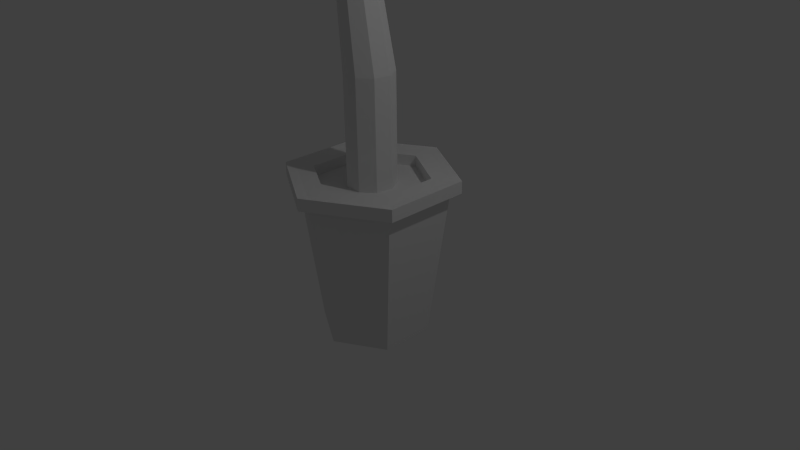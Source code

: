 # Source: tree1.blend  (saved by Blender 2.72.0; exported with 4.5.12 LTS)
import bpy
from mathutils import Matrix  # noqa: F401  (used for matrix-valued properties, if any)

bpy.ops.wm.read_factory_settings(use_empty=True)
scene = bpy.context.scene
scene.name = 'Scene'

# ---- collections
col_collection_1 = bpy.data.collections.new('Collection 1'); scene.collection.children.link(col_collection_1)

# ---- world
world_world = bpy.data.worlds.new('World'); scene.world = world_world
world_world.color = (0.05088, 0.05088, 0.05088)
world_world.use_sun_shadow = False
world_world.sun_shadow_jitter_overblur = 0.0
world_world.cycles.sampling_method = 'MANUAL'
world_world.cycles.sample_map_resolution = 256

# ---- cameras
cam_camera = bpy.data.cameras.new('Camera')
cam_camera.clip_end = 100.0
cam_camera.lens = 35.0
cam_camera.sensor_width = 32.0
cam_camera.sensor_height = 18.0
cam_camera.ortho_scale = 7.314
cam_camera.dof.focus_distance = 0.0
cam_camera.dof.aperture_fstop = 128.0

# ---- lights
light_lamp = bpy.data.lights.new('Lamp', 'POINT')
light_lamp.transmission_factor = 0.0
light_lamp.cutoff_distance = 30.0
light_lamp.energy = 100.0
light_lamp.shadow_buffer_clip_start = 1.001
light_lamp.shadow_soft_size = 0.1
light_lamp.shadow_maximum_resolution = 0.006
light_lamp.use_absolute_resolution = True
light_lamp.cycles.use_multiple_importance_sampling = False

# ---- meshes
me_cylinder_008 = bpy.data.meshes.new('Cylinder.008')
me_cylinder_008.from_pydata([(-8.619e-09, 0.3206, 0.8908), (-8.619e-09, 0.3206, 2.418), (0.2061, 0.2456, 0.8908), (0.2061, 0.2456, 2.418), (0.3157, 0.05567, 0.8908), (0.3157, 0.05567, 2.418), (0.2777, -0.1603, 0.8908), (0.2777, -0.1603, 2.418), (0.1097, -0.3013, 0.8908), (0.1097, -0.3013, 2.418), (-0.1097, -0.3013, 0.8908), (-0.1097, -0.3013, 2.418), (-0.2777, -0.1603, 0.8908), (-0.2777, -0.1603, 2.418), (-0.3157, 0.05567, 0.8908), (-0.3157, 0.05567, 2.418), (-0.2061, 0.2456, 0.8908), (-0.2061, 0.2456, 2.418), (-0.2102, 0.2438, 3.81), (-0.05351, 0.1867, 3.81), (0.02986, 0.04233, 3.81), (0.0009065, -0.1219, 3.81), (-0.1268, -0.2291, 3.81), (-0.2936, -0.2291, 3.81), (-0.4213, -0.1219, 3.81), (-0.4503, 0.04233, 3.81), (-0.3669, 0.1867, 3.81), (-0.04379, 0.2154, 4.861), (0.09464, 0.165, 4.861), (0.1683, 0.0374, 4.861), (0.1427, -0.1077, 4.861), (0.02987, -0.2024, 4.861), (-0.1174, -0.2024, 4.861), (-0.2303, -0.1077, 4.861), (-0.2559, 0.0374, 4.861), (-0.1822, 0.165, 4.861), (-0.1314, 0.3779, 6.0), (0.137, 0.2895, 6.0), (0.2799, 0.06562, 6.0), (0.2303, -0.1889, 6.0), (0.01145, -0.3551, 6.0), (-0.2742, -0.3551, 6.0), (-0.493, -0.1889, 6.0), (-0.5426, 0.06562, 6.0), (-0.3998, 0.2895, 6.0)], [], [(0, 1, 3, 2), (2, 3, 5, 4), (4, 5, 7, 6), (6, 7, 9, 8), (8, 9, 11, 10), (10, 11, 13, 12), (12, 13, 15, 14), (1, 17, 26, 18), (16, 17, 1, 0), (14, 15, 17, 16), (18, 26, 35, 27), (17, 15, 25, 26), (15, 13, 24, 25), (13, 11, 23, 24), (11, 9, 22, 23), (9, 7, 21, 22), (7, 5, 20, 21), (5, 3, 19, 20), (3, 1, 18, 19), (27, 35, 44, 36), (26, 25, 34, 35), (25, 24, 33, 34), (24, 23, 32, 33), (23, 22, 31, 32), (22, 21, 30, 31), (21, 20, 29, 30), (20, 19, 28, 29), (19, 18, 27, 28), (35, 34, 43, 44), (34, 33, 42, 43), (33, 32, 41, 42), (32, 31, 40, 41), (31, 30, 39, 40), (30, 29, 38, 39), (29, 28, 37, 38), (28, 27, 36, 37)])
_uv = me_cylinder_008.uv_layers.new(name='UVMap')
_uv.uv.foreach_set('vector', [0.5265, 0.002463, 0.5124, 0.3004, 0.4431, 0.2999, 0.4573, 0.001878, 0.4573, 0.001878, 0.4431, 0.2999, 0.3533, 0.2989, 0.3674, 0.0009054, 0.3674, 0.0009054, 0.3533, 0.2989, 0.2849, 0.298, 0.299, 0.0, 1.0, 0.002349, 0.9822, 0.3003, 0.8923, 0.2991, 0.9102, 0.001132, 0.9102, 0.001132, 0.8923, 0.2991, 0.8231, 0.2979, 0.8409, 0.0, 0.2349, 5.785e-05, 0.2342, 0.298, 0.1443, 0.298, 0.145, 0.0, 0.537, 0.999, 0.54, 0.7012, 0.6085, 0.7004, 0.6055, 0.9982, 0.7676, 0.7016, 0.6983, 0.7005, 0.6469, 0.428, 0.6996, 0.4288, 0.6954, 0.9984, 0.6983, 0.7005, 0.7676, 0.7016, 0.7646, 0.9995, 0.6055, 0.9982, 0.6085, 0.7004, 0.6983, 0.7005, 0.6954, 0.9984, 0.6996, 0.4288, 0.6469, 0.428, 0.6796, 0.2241, 0.7261, 0.2249, 0.6983, 0.7005, 0.6085, 0.7004, 0.5786, 0.4278, 0.6469, 0.428, 0.6085, 0.7004, 0.54, 0.7012, 0.5265, 0.4285, 0.5786, 0.4278, 0.1443, 0.298, 0.2342, 0.298, 0.1566, 0.5701, 0.08828, 0.57, 0.8231, 0.2979, 0.8923, 0.2991, 0.8202, 0.5698, 0.7676, 0.5689, 0.8923, 0.2991, 0.9822, 0.3003, 0.8885, 0.5707, 0.8202, 0.5698, 0.2849, 0.298, 0.3533, 0.2989, 0.3949, 0.571, 0.3429, 0.5703, 0.3533, 0.2989, 0.4431, 0.2999, 0.4632, 0.5717, 0.3949, 0.571, 0.4431, 0.2999, 0.5124, 0.3004, 0.5159, 0.5722, 0.4632, 0.5717, 0.7261, 0.2249, 0.6796, 0.2241, 0.6807, 0.0003138, 0.7676, 0.001768, 0.6469, 0.428, 0.5786, 0.4278, 0.6192, 0.224, 0.6796, 0.2241, 0.03628, 0.5694, 0.08828, 0.57, 0.1444, 0.7744, 0.0985, 0.7739, 0.08828, 0.57, 0.1566, 0.5701, 0.2048, 0.7745, 0.1444, 0.7744, 0.7676, 0.5689, 0.8202, 0.5698, 0.8644, 0.7757, 0.8179, 0.775, 0.8202, 0.5698, 0.8885, 0.5707, 0.9248, 0.7766, 0.8644, 0.7757, 0.3429, 0.5703, 0.3949, 0.571, 0.3547, 0.7759, 0.3087, 0.7753, 0.3949, 0.571, 0.4632, 0.5717, 0.415, 0.7766, 0.3547, 0.7759, 0.4632, 0.5717, 0.5159, 0.5722, 0.4615, 0.777, 0.415, 0.7766, 0.6796, 0.2241, 0.6192, 0.224, 0.5719, 0.0, 0.6807, 0.0003138, 0.0985, 0.7739, 0.1444, 0.7744, 0.08209, 0.9978, 0.0, 0.9969, 0.1444, 0.7744, 0.2048, 0.7745, 0.1946, 0.9978, 0.08209, 0.9978, 0.2048, 0.7745, 0.2514, 0.774, 0.2849, 0.9969, 0.1946, 0.9978, 0.8644, 0.7757, 0.9248, 0.7766, 0.9179, 0.999, 0.8055, 0.9975, 0.9248, 0.7766, 0.9707, 0.7771, 1.0, 0.9999, 0.9179, 0.999, 0.3547, 0.7759, 0.415, 0.7766, 0.4396, 0.9993, 0.3309, 0.9981, 0.415, 0.7766, 0.4615, 0.777, 0.5265, 1.0, 0.4396, 0.9993])
me_cylinder_008.use_remesh_preserve_volume = False
me_cylinder_008.use_remesh_preserve_attributes = False
me_cylinder_008.use_mirror_vertex_groups = False
me_cylinder_008.update()
me_cylinder_007 = bpy.data.meshes.new('Cylinder.007')
me_cylinder_007.from_pydata([(-0.1314, 0.3779, 6.0), (0.137, 0.2895, 6.0), (0.2799, 0.06562, 6.0), (0.2303, -0.1889, 6.0), (0.01145, -0.3551, 6.0), (-0.2742, -0.3551, 6.0), (-0.493, -0.1889, 6.0), (-0.5426, 0.06562, 6.0), (-0.3998, 0.2895, 6.0), (-0.1314, 0.3004, 7.077), (0.08198, 0.2301, 7.077), (0.1955, 0.05216, 7.077), (0.1561, -0.1502, 7.077), (-0.01785, -0.2822, 7.077), (-0.2449, -0.2822, 7.077), (-0.4188, -0.1502, 7.077), (-0.4583, 0.05216, 7.077), (-0.3447, 0.2301, 7.077), (-0.1314, 0.1712, 7.282), (-0.02134, 0.1311, 7.282), (0.03721, 0.02973, 7.282), (0.01688, -0.08559, 7.282), (-0.07282, -0.1609, 7.282), (-0.1899, -0.1609, 7.282), (-0.2796, -0.08559, 7.282), (-0.3, 0.02973, 7.282), (-0.2414, 0.1311, 7.282)], [], [(0, 8, 17, 9), (9, 17, 26, 18), (8, 7, 16, 17), (7, 6, 15, 16), (6, 5, 14, 15), (5, 4, 13, 14), (4, 3, 12, 13), (3, 2, 11, 12), (2, 1, 10, 11), (1, 0, 9, 10), (19, 18, 26, 25, 24, 23, 22, 21, 20), (17, 16, 25, 26), (16, 15, 24, 25), (15, 14, 23, 24), (14, 13, 22, 23), (13, 12, 21, 22), (12, 11, 20, 21), (11, 10, 19, 20), (10, 9, 18, 19)])
_uv = me_cylinder_007.uv_layers.new(name='UVMap')
_uv.uv.foreach_set('vector', [0.5638, 0.7957, 0.4323, 0.7957, 0.4486, 0.1567, 0.553, 0.1567, 0.553, 0.1567, 0.4486, 0.1567, 0.4797, 0.01437, 0.5341, 0.01503, 0.4323, 0.7957, 0.3364, 0.7648, 0.3723, 0.1321, 0.4486, 0.1567, 1.0, 0.7816, 0.8794, 0.7816, 0.8901, 0.149, 0.986, 0.149, 0.3364, 0.7646, 0.2346, 0.7946, 0.221, 0.1548, 0.3019, 0.1309, 0.2346, 0.7946, 0.1018, 0.7946, 0.1154, 0.1548, 0.221, 0.1548, 0.1018, 0.7946, 0.0, 0.7646, 0.0345, 0.1309, 0.1154, 0.1548, 0.8794, 0.7978, 0.7588, 0.7978, 0.7728, 0.1652, 0.8687, 0.1652, 0.7588, 0.7978, 0.6691, 0.7593, 0.7015, 0.1346, 0.7728, 0.1652, 0.6691, 0.7648, 0.5638, 0.7957, 0.553, 0.1567, 0.6368, 0.1321, 0.1194, 0.807, 0.1544, 0.8616, 0.1544, 0.933, 0.1194, 0.9876, 0.06578, 1.0, 0.01862, 0.9643, 0.0, 0.8973, 0.01862, 0.8303, 0.06578, 0.7946, 0.4486, 0.1567, 0.3723, 0.1321, 0.4389, 0.0, 0.4797, 0.01437, 0.986, 0.149, 0.8901, 0.149, 0.9073, 0.0004418, 0.9617, 0.0, 0.3019, 0.1309, 0.221, 0.1548, 0.1954, 0.01359, 0.2371, 0.0, 0.221, 0.1548, 0.1154, 0.1548, 0.1409, 0.01359, 0.1954, 0.01359, 0.1154, 0.1548, 0.0345, 0.1309, 0.09923, 0.0, 0.1409, 0.01359, 0.8687, 0.1652, 0.7728, 0.1652, 0.7971, 0.01619, 0.8515, 0.01663, 0.7728, 0.1652, 0.7015, 0.1346, 0.7559, 0.0, 0.7971, 0.01619, 0.6368, 0.1321, 0.553, 0.1567, 0.5341, 0.01503, 0.5768, 0.001687])
me_cylinder_007.use_remesh_preserve_volume = False
me_cylinder_007.use_remesh_preserve_attributes = False
me_cylinder_007.use_mirror_vertex_groups = False
me_cylinder_007.update()
me_cylinder_005 = bpy.data.meshes.new('Cylinder.005')
me_cylinder_005.from_pydata([(-0.1314, 0.3004, 7.077), (0.08198, 0.2301, 7.077), (0.1955, 0.05216, 7.077), (0.1561, -0.1502, 7.077), (-0.01785, -0.2822, 7.077), (-0.4188, -0.1502, 7.077), (-0.4583, 0.05216, 7.077), (-0.3447, 0.2301, 7.077), (-0.1314, 1.014, 7.293), (0.5887, 0.7765, 7.293), (0.9718, 0.176, 7.293), (0.8387, -0.5068, 7.293), (0.2518, -0.9525, 7.293), (-1.101, -0.5068, 7.293), (-1.235, 0.176, 7.293), (-0.8514, 0.7765, 7.293), (-0.1314, 1.966, 7.49), (1.265, 1.506, 7.49), (2.008, 0.3413, 7.49), (1.75, -0.9829, 7.49), (0.6116, -1.847, 7.49), (-2.013, -0.9829, 7.49), (-2.271, 0.3413, 7.49), (-1.528, 1.506, 7.49), (-0.1314, 3.082, 7.06), (2.058, 2.361, 7.06), (3.223, 0.5352, 7.06), (2.818, -1.541, 7.06), (1.034, -2.896, 7.06), (-3.081, -1.541, 7.06), (-3.486, 0.5352, 7.06), (-2.321, 2.361, 7.06), (-1.067, 3.457, 6.536), (2.928, 2.283, 6.536), (3.583, 1.256, 6.536), (2.889, -2.326, 6.536), (1.875, -3.095, 6.536), (-3.91, -0.9872, 6.536), (-4.055, -0.2417, 6.536), (-1.871, 3.193, 6.536)], [], [(7, 0, 8, 15), (5, 6, 14, 13), (3, 4, 12, 11), (1, 2, 10, 9), (15, 8, 16, 23), (13, 14, 22, 21), (11, 12, 20, 19), (9, 10, 18, 17), (23, 16, 24, 31), (21, 22, 30, 29), (19, 20, 28, 27), (17, 18, 26, 25), (31, 24, 32, 39), (29, 30, 38, 37), (27, 28, 36, 35), (25, 26, 34, 33)])
_uv = me_cylinder_005.uv_layers.new(name='UVMap')
_uv.uv.foreach_set('vector', [0.9994, 0.479, 0.9661, 0.4932, 0.8875, 0.4224, 1.0, 0.3745, 0.6212, 0.0, 0.6527, 0.01015, 0.6481, 0.1233, 0.5418, 0.08905, 0.9839, 0.986, 0.9517, 1.0, 0.8716, 0.9163, 0.9806, 0.8691, 0.2717, 0.0, 0.3038, 0.01077, 0.3157, 0.1278, 0.2074, 0.09148, 1.0, 0.3745, 0.8875, 0.4224, 0.7819, 0.326, 1.0, 0.2331, 0.5418, 0.08905, 0.6481, 0.1233, 0.6439, 0.2755, 0.4377, 0.2091, 0.9806, 0.8691, 0.8716, 0.9163, 0.7662, 0.8063, 0.9775, 0.7147, 0.2074, 0.09148, 0.3157, 0.1278, 0.3293, 0.2836, 0.1193, 0.2131, 1.0, 0.2331, 0.7819, 0.326, 0.6527, 0.199, 0.9947, 0.05337, 0.4377, 0.2091, 0.6439, 0.2755, 0.6527, 0.4621, 0.3293, 0.358, 0.9775, 0.7147, 0.7662, 0.8063, 0.6527, 0.6889, 0.9839, 0.5453, 0.1193, 0.2131, 0.3293, 0.2836, 0.3293, 0.4631, 0.0, 0.3526, 0.9947, 0.05337, 0.6527, 0.199, 0.7177, 0.05346, 0.8432, 0.0, 0.3293, 0.358, 0.6527, 0.4621, 0.524, 0.5347, 0.4079, 0.4973, 0.9839, 0.5453, 0.6527, 0.6889, 0.6955, 0.5747, 0.8836, 0.4932, 0.0, 0.3526, 0.3293, 0.4631, 0.2144, 0.5352, 0.02921, 0.4731])
me_cylinder_005.use_remesh_preserve_volume = False
me_cylinder_005.use_remesh_preserve_attributes = False
me_cylinder_005.use_mirror_vertex_groups = False
me_cylinder_005.update()
me_cylinder_004 = bpy.data.meshes.new('Cylinder.004')
me_cylinder_004.from_pydata([(3.03e-09, 0.7593, 1.0), (0.6575, 0.3796, 1.0), (0.6575, -0.3796, 1.0), (-6.335e-08, -0.7593, 1.0), (-0.6575, -0.3796, 1.0), (-0.6575, 0.3796, 1.0)], [], [(1, 0, 5, 4, 3, 2)])
me_cylinder_004.use_remesh_preserve_volume = False
me_cylinder_004.use_remesh_preserve_attributes = False
me_cylinder_004.use_mirror_vertex_groups = False
me_cylinder_004.update()
me_cylinder_003 = bpy.data.meshes.new('Cylinder.003')
me_cylinder_003.from_pydata([(-5.524e-09, 0.722, -1.0), (0.0, 1.0, 1.0), (0.6253, 0.361, -1.0), (0.866, 0.5, 1.0), (0.6253, -0.361, -1.0), (0.866, -0.5, 1.0), (-6.864e-08, -0.722, -1.0), (-8.742e-08, -1.0, 1.0), (-0.6253, -0.361, -1.0), (-0.866, -0.5, 1.0), (-0.6253, 0.361, -1.0), (-0.866, 0.5, 1.0), (6.549e-09, 1.0, 1.143), (0.866, 0.5, 1.143), (0.866, -0.5, 1.143), (-8.087e-08, -1.0, 1.143), (-0.866, -0.5, 1.143), (-0.866, 0.5, 1.143), (1.898e-10, 0.7593, 1.143), (0.6575, 0.3796, 1.143), (0.6575, -0.3796, 1.143), (-6.619e-08, -0.7593, 1.143), (-0.6575, -0.3796, 1.143), (-0.6575, 0.3796, 1.143), (3.03e-09, 0.7593, 1.0), (0.6575, 0.3796, 1.0), (0.6575, -0.3796, 1.0), (-6.335e-08, -0.7593, 1.0), (-0.6575, -0.3796, 1.0), (-0.6575, 0.3796, 1.0), (4.159e-09, 1.14, 0.99), (0.9869, 0.5698, 0.99), (0.9869, -0.5698, 0.99), (-9.546e-08, -1.14, 0.99), (-0.9869, -0.5698, 0.99), (-0.9869, 0.5698, 0.99), (1.162e-08, 1.14, 1.153), (0.9869, 0.5698, 1.153), (0.9869, -0.5698, 1.153), (-8.8e-08, -1.14, 1.153), (-0.9869, -0.5698, 1.153), (-0.9869, 0.5698, 1.153), (-8.619e-09, 0.3206, 0.8908), (0.2061, 0.2456, 0.8908), (0.3157, 0.05567, 0.8908), (0.2777, -0.1603, 0.8908), (0.1097, -0.3013, 0.8908), (-0.1097, -0.3013, 0.8908), (-0.2777, -0.1603, 0.8908), (-0.3157, 0.05567, 0.8908), (-0.2061, 0.2456, 0.8908)], [], [(0, 1, 3, 2), (2, 3, 5, 4), (4, 5, 7, 6), (6, 7, 9, 8), (12, 13, 37, 36), (10, 11, 1, 0), (8, 9, 11, 10), (0, 2, 4, 6, 8, 10), (12, 17, 23, 18), (13, 14, 38, 37), (14, 15, 39, 38), (15, 16, 40, 39), (16, 17, 41, 40), (17, 12, 36, 41), (18, 23, 29, 24), (17, 16, 22, 23), (16, 15, 21, 22), (15, 14, 20, 21), (14, 13, 19, 20), (13, 12, 18, 19), (23, 22, 28, 29), (22, 21, 27, 28), (21, 20, 26, 27), (20, 19, 25, 26), (19, 18, 24, 25), (30, 35, 41, 36), (35, 34, 40, 41), (34, 33, 39, 40), (33, 32, 38, 39), (32, 31, 37, 38), (31, 30, 36, 37), (1, 11, 35, 30), (11, 9, 34, 35), (9, 7, 33, 34), (7, 5, 32, 33), (5, 3, 31, 32), (3, 1, 30, 31), (42, 43, 44, 45, 46, 47, 48, 49, 50)])
_uv = me_cylinder_003.uv_layers.new(name='UVMap')
_uv.uv.foreach_set('vector', [0.1229, 0.9405, 0.09619, 0.5, 0.2886, 0.5, 0.2618, 0.9405, 0.2618, 0.9405, 0.2886, 0.5, 0.3848, 0.5076, 0.3313, 0.946, 0.4382, 0.946, 0.3848, 0.5076, 0.4809, 0.5, 0.5077, 0.9405, 0.5077, 0.9405, 0.4809, 0.5, 0.6733, 0.5, 0.6466, 0.9405, 0.5696, 0.03062, 0.403, 0.1403, 0.3797, 0.125, 0.5696, 0.0, 0.05349, 0.946, 0.0, 0.5076, 0.09619, 0.5, 0.1229, 0.9405, 0.6466, 0.9405, 0.6733, 0.5, 0.7695, 0.5076, 0.716, 0.946, 0.7594, 0.2376, 0.7594, 0.0792, 0.8797, 0.0, 1.0, 0.0792, 1.0, 0.2376, 0.8797, 0.3168, 0.5696, 0.03062, 0.7362, 0.1403, 0.6961, 0.1667, 0.5696, 0.08343, 0.403, 0.1403, 0.403, 0.3597, 0.3797, 0.375, 0.3797, 0.125, 0.403, 0.3597, 0.5696, 0.4694, 0.5696, 0.5, 0.3797, 0.375, 0.5696, 0.4694, 0.7362, 0.3597, 0.7594, 0.375, 0.5696, 0.5, 0.7362, 0.3597, 0.7362, 0.1403, 0.7594, 0.125, 0.7594, 0.375, 0.7362, 0.1403, 0.5696, 0.03062, 0.5696, 0.0, 0.7594, 0.125, 0.9071, 0.7499, 0.9122, 0.8331, 0.8847, 0.8331, 0.8797, 0.7499, 0.7362, 0.1403, 0.7362, 0.3597, 0.6961, 0.3333, 0.6961, 0.1667, 0.7362, 0.3597, 0.5696, 0.4694, 0.5696, 0.4166, 0.6961, 0.3333, 0.5696, 0.4694, 0.403, 0.3597, 0.4431, 0.3333, 0.5696, 0.4166, 0.403, 0.3597, 0.403, 0.1403, 0.4431, 0.1667, 0.4431, 0.3333, 0.403, 0.1403, 0.5696, 0.03062, 0.5696, 0.08343, 0.4431, 0.1667, 0.8797, 0.5, 0.8746, 0.5833, 0.8472, 0.5833, 0.8523, 0.5, 0.8746, 0.5833, 0.8746, 0.7499, 0.8472, 0.7499, 0.8472, 0.5833, 0.8746, 0.7499, 0.8797, 0.8331, 0.8523, 0.8331, 0.8472, 0.7499, 0.9122, 0.5, 0.9071, 0.5833, 0.8797, 0.5833, 0.8847, 0.5, 0.9071, 0.5833, 0.9071, 0.7499, 0.8797, 0.7499, 0.8797, 0.5833, 0.8008, 0.875, 0.8084, 1.0, 0.7771, 1.0, 0.7695, 0.875, 0.8084, 1.0, 0.8159, 0.875, 0.8472, 0.875, 0.8396, 1.0, 0.8159, 0.875, 0.8159, 0.625, 0.8472, 0.625, 0.8472, 0.875, 0.8159, 0.625, 0.8084, 0.5, 0.8396, 0.5, 0.8472, 0.625, 0.8084, 0.5, 0.8008, 0.625, 0.7695, 0.625, 0.7771, 0.5, 0.8008, 0.625, 0.8008, 0.875, 0.7695, 0.875, 0.7695, 0.625, 0.02325, 0.3597, 0.1899, 0.4694, 0.1899, 0.5, 0.0, 0.375, 0.1899, 0.4694, 0.3565, 0.3597, 0.3797, 0.375, 0.1899, 0.5, 0.3565, 0.3597, 0.3565, 0.1403, 0.3797, 0.125, 0.3797, 0.375, 0.3565, 0.1403, 0.1899, 0.03062, 0.1899, 0.0, 0.3797, 0.125, 0.1899, 0.03062, 0.02325, 0.1403, 4.587e-08, 0.125, 0.1899, 0.0, 0.02325, 0.1403, 0.02325, 0.3597, 0.0, 0.375, 4.587e-08, 0.125, 0.7739, 0.3408, 0.8104, 0.3168, 0.8519, 0.3251, 0.8791, 0.362, 0.8791, 0.4101, 0.8519, 0.447, 0.8104, 0.4553, 0.7739, 0.4313, 0.7594, 0.3861])
me_cylinder_003.use_remesh_preserve_volume = False
me_cylinder_003.use_remesh_preserve_attributes = False
me_cylinder_003.use_mirror_vertex_groups = False
me_cylinder_003.update()
me_cylinder_002 = bpy.data.meshes.new('Cylinder.002')
me_cylinder_002.from_pydata([], [], [])
me_cylinder_002.use_remesh_preserve_volume = False
me_cylinder_002.use_remesh_preserve_attributes = False
me_cylinder_002.use_mirror_vertex_groups = False
me_cylinder_002.update()
me_cylinder_001 = bpy.data.meshes.new('Cylinder.001')
me_cylinder_001.from_pydata([], [], [])
me_cylinder_001.use_remesh_preserve_volume = False
me_cylinder_001.use_remesh_preserve_attributes = False
me_cylinder_001.use_mirror_vertex_groups = False
me_cylinder_001.update()
me_cylinder_006 = bpy.data.meshes.new('Cylinder.006')
me_cylinder_006.from_pydata([(-0.1314, 0.3004, 7.077), (0.08198, 0.2301, 7.077), (0.1955, 0.05216, 7.077), (0.1561, -0.1502, 7.077), (-0.01785, -0.2822, 7.077), (-0.4188, -0.1502, 7.077), (-0.4583, 0.05216, 7.077), (-0.3447, 0.2301, 7.077), (-0.1314, 1.014, 7.293), (0.5887, 0.7765, 7.293), (0.9718, 0.176, 7.293), (0.8387, -0.5068, 7.293), (0.2518, -0.9525, 7.293), (-1.101, -0.5068, 7.293), (-1.235, 0.176, 7.293), (-0.8514, 0.7765, 7.293), (-0.1314, 1.966, 7.49), (1.265, 1.506, 7.49), (2.008, 0.3413, 7.49), (1.75, -0.9829, 7.49), (0.6116, -1.847, 7.49), (-2.013, -0.9829, 7.49), (-2.271, 0.3413, 7.49), (-1.528, 1.506, 7.49), (-0.1314, 3.082, 7.06), (2.058, 2.361, 7.06), (3.223, 0.5352, 7.06), (2.818, -1.541, 7.06), (1.034, -2.896, 7.06), (-3.081, -1.541, 7.06), (-3.486, 0.5352, 7.06), (-2.321, 2.361, 7.06), (-1.067, 3.457, 6.536), (2.928, 2.283, 6.536), (3.583, 1.256, 6.536), (2.889, -2.326, 6.536), (1.875, -3.095, 6.536), (-3.91, -0.9872, 6.536), (-4.055, -0.2417, 6.536), (-1.871, 3.193, 6.536)], [], [(7, 15, 8, 0), (5, 13, 14, 6), (3, 11, 12, 4), (1, 9, 10, 2), (15, 23, 16, 8), (13, 21, 22, 14), (11, 19, 20, 12), (9, 17, 18, 10), (23, 31, 24, 16), (21, 29, 30, 22), (19, 27, 28, 20), (17, 25, 26, 18), (31, 39, 32, 24), (29, 37, 38, 30), (27, 35, 36, 28), (25, 33, 34, 26)])
_uv = me_cylinder_006.uv_layers.new(name='UVMap')
_uv.uv.foreach_set('vector', [0.9994, 0.01419, 1.0, 0.1186, 0.8875, 0.07075, 0.9661, 0.0, 0.6212, 0.5347, 0.5418, 0.4456, 0.6481, 0.4114, 0.6527, 0.5245, 0.9839, 0.5072, 0.9806, 0.6241, 0.8716, 0.5768, 0.9517, 0.4932, 0.2717, 0.5352, 0.2074, 0.4437, 0.3157, 0.4074, 0.3038, 0.5245, 1.0, 0.1186, 1.0, 0.26, 0.7819, 0.1672, 0.8875, 0.07075, 0.5418, 0.4456, 0.4377, 0.3256, 0.6439, 0.2592, 0.6481, 0.4114, 0.9806, 0.6241, 0.9775, 0.7785, 0.7662, 0.6869, 0.8716, 0.5768, 0.2074, 0.4437, 0.1193, 0.3221, 0.3293, 0.2516, 0.3157, 0.4074, 1.0, 0.26, 0.9947, 0.4398, 0.6527, 0.2942, 0.7819, 0.1672, 0.4377, 0.3256, 0.3293, 0.1767, 0.6527, 0.07256, 0.6439, 0.2592, 0.9775, 0.7785, 0.9839, 0.9479, 0.6527, 0.8042, 0.7662, 0.6869, 0.1193, 0.3221, 0.0, 0.1827, 0.3293, 0.07215, 0.3293, 0.2516, 0.9947, 0.4398, 0.8432, 0.4932, 0.7177, 0.4397, 0.6527, 0.2942, 0.3293, 0.1767, 0.4079, 0.03739, 0.524, 0.0, 0.6527, 0.07256, 0.9839, 0.9479, 0.8836, 1.0, 0.6955, 0.9184, 0.6527, 0.8042, 0.0, 0.1827, 0.02921, 0.06216, 0.2144, 0.0, 0.3293, 0.07215])
me_cylinder_006.use_remesh_preserve_volume = False
me_cylinder_006.use_remesh_preserve_attributes = False
me_cylinder_006.use_mirror_vertex_groups = False
me_cylinder_006.update()

# ---- objects
ob_cylinder_007 = bpy.data.objects.new('Cylinder.007', me_cylinder_008)
ob_cylinder_006 = bpy.data.objects.new('Cylinder.006', me_cylinder_007)
ob_cylinder_004 = bpy.data.objects.new('Cylinder.004', me_cylinder_005)
ob_cylinder_003 = bpy.data.objects.new('Cylinder.003', me_cylinder_004)
ob_cylinder_002 = bpy.data.objects.new('Cylinder.002', me_cylinder_003)
ob_cylinder_001 = bpy.data.objects.new('Cylinder.001', me_cylinder_002)
ob_cylinder = bpy.data.objects.new('Cylinder', me_cylinder_001)
ob_lamp = bpy.data.objects.new('Lamp', light_lamp)
ob_camera = bpy.data.objects.new('Camera', cam_camera)
ob_cylinder_005 = bpy.data.objects.new('Cylinder.005', me_cylinder_006)

# ---- transforms, parenting, visibility, modifiers, constraints
ob_cylinder_007.location = (0.0, 0.0, 0.0)
ob_cylinder_007.lineart.crease_threshold = 0.0
ob_cylinder_006.location = (0.0, 0.0, 0.0)
ob_cylinder_006.lineart.crease_threshold = 0.0
ob_cylinder_004.location = (0.0, 0.0, 0.0)
ob_cylinder_004.lineart.crease_threshold = 0.0
ob_cylinder_003.location = (0.0, 0.0, 0.0)
ob_cylinder_003.lineart.crease_threshold = 0.0
ob_cylinder_002.location = (0.0, 0.0, 0.0)
ob_cylinder_002.lineart.crease_threshold = 0.0
ob_cylinder_001.location = (0.0, 0.0, 0.0)
ob_cylinder_001.lineart.crease_threshold = 0.0
ob_cylinder.location = (0.0, 0.0, 0.0)
ob_cylinder.lineart.crease_threshold = 0.0
ob_lamp.location = (4.076, 1.005, 5.904)
ob_lamp.rotation_euler = (0.6503, 0.05522, 1.866)
ob_lamp.lock_rotations_4d = False
ob_lamp.empty_display_type = 'ARROWS'
ob_lamp.color = (0.0, 0.0, 0.0, 0.0)
ob_lamp.lineart.crease_threshold = 0.0
ob_camera.location = (7.481, -6.508, 5.344)
ob_camera.rotation_euler = (1.109, 0.01082, 0.8149)
ob_camera.lock_rotations_4d = False
ob_camera.empty_display_type = 'ARROWS'
ob_camera.color = (0.0, 0.0, 0.0, 0.0)
ob_camera.display_type = 'WIRE'
ob_camera.lineart.crease_threshold = 0.0
ob_cylinder_005.location = (0.0, 0.0, 0.0)
ob_cylinder_005.lineart.crease_threshold = 0.0

# ---- collection membership
col_collection_1.objects.link(ob_cylinder_007)
col_collection_1.objects.link(ob_cylinder_006)
col_collection_1.objects.link(ob_cylinder_004)
col_collection_1.objects.link(ob_cylinder_003)
col_collection_1.objects.link(ob_cylinder_002)
col_collection_1.objects.link(ob_cylinder_001)
col_collection_1.objects.link(ob_cylinder)
col_collection_1.objects.link(ob_lamp)
col_collection_1.objects.link(ob_camera)
col_collection_1.objects.link(ob_cylinder_005)

# ---- scene / render settings (as saved in the file)
scene.camera = ob_camera
scene.frame_start = 1; scene.frame_end = 250; scene.frame_set(1)
scene.render.engine = 'BLENDER_EEVEE_NEXT'
scene.render.resolution_percentage = 50
scene.render.dither_intensity = 0.0
scene.cycles.use_denoising = False
scene.cycles.samples = 10
scene.cycles.sampling_pattern = 'TABULATED_SOBOL'
scene.cycles.light_sampling_threshold = 0.0
scene.cycles.use_adaptive_sampling = False
scene.cycles.use_light_tree = False
scene.cycles.blur_glossy = 0.0
scene.cycles.pixel_filter_type = 'GAUSSIAN'
scene.cycles.sample_clamp_indirect = 0.0
scene.view_settings.view_transform = 'Standard'
bpy.context.view_layer.update()
